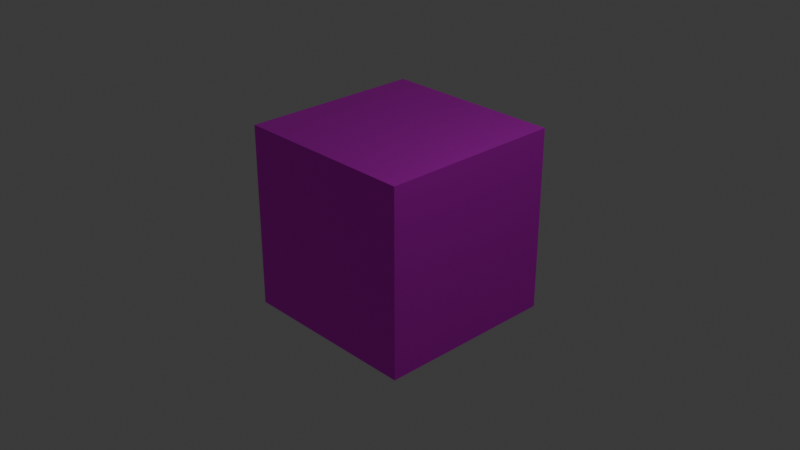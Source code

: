 # Source: MachineCube2.blend  (saved by Blender 5.1.29; exported with 4.5.12 LTS)
import bpy
from mathutils import Matrix  # noqa: F401  (used for matrix-valued properties, if any)

bpy.ops.wm.read_factory_settings(use_empty=True)
scene = bpy.context.scene
scene.name = 'Scene'

# ---- collections
col_collection = bpy.data.collections.new('Collection'); scene.collection.children.link(col_collection)

# ---- images (referenced by path relative to the original .blend; pixels are not part of the script)
import os
ASSET_DIR = os.environ.get("B2B_ASSET_DIR", "")  # directory of the original .blend (textures are referenced by path, not embedded)
HERE = os.path.dirname(os.path.abspath(__file__))  # packed textures are extracted next to this script under _unpacked/

def load_image(name, relpath, width, height, colorspace="sRGB"):
    """Load a texture the original file referenced (path relative to the .blend, or extracted next to this script)."""
    p = next((c for c in (os.path.join(HERE, relpath), os.path.join(ASSET_DIR, relpath)) if relpath and os.path.exists(c)), "")
    if p:
        img = bpy.data.images.load(p, check_existing=True)
        img.name = name
    else:  # same state as the original file: an image datablock whose file is absent (Cycles renders it pink)
        img = bpy.data.images.new(name, width, height)
        img.source = "FILE"
        img.filepath = "//" + (relpath or name)
    img.colorspace_settings.name = colorspace
    return img
img_6____png = load_image('6面合成.png', '6面合成.png', 1024, 1024, 'sRGB')

# ---- materials (node trees are filled in below, after node groups)
mat_x = bpy.data.materials.new('マテリアル')

# ---- material node trees
mat_x.use_nodes = True; mat_x.node_tree.nodes.clear()
_N = mat_x.node_tree.nodes; _L = mat_x.node_tree.links
n0 = _N.new('ShaderNodeBsdfPrincipled'); n0.name = 'プリンシプルBSDF'; n0.location = (-200, 100)
n0.inputs[1].default_value = 1.0
n1 = _N.new('ShaderNodeOutputMaterial'); n1.name = 'マテリアル出力'; n1.location = (200, 100)
n2 = _N.new('ShaderNodeTexImage'); n2.name = '画像テクスチャ'; n2.location = (-490, 80)
n2.image = img_6____png
_L.new(n0.outputs[0], n1.inputs[0])
_L.new(n2.outputs[0], n0.inputs[0])
n1.is_active_output = True

# ---- world
world_world = bpy.data.worlds.new('World'); scene.world = world_world
world_world.use_nodes = True; world_world.node_tree.nodes.clear()
_N = world_world.node_tree.nodes; _L = world_world.node_tree.links
n0 = _N.new('ShaderNodeOutputWorld'); n0.name = 'World Output'; n0.location = (200, 100)
n1 = _N.new('ShaderNodeBackground'); n1.name = 'Background'; n1.location = (-200, 100)
n1.inputs[0].default_value = (0.05088, 0.05088, 0.05088, 1.0)
_L.new(n1.outputs[0], n0.inputs[0])
n0.is_active_output = True
world_world.color = (0.05088, 0.05088, 0.05088)
world_world.sun_shadow_jitter_overblur = 0.0

# ---- cameras
cam_camera = bpy.data.cameras.new('Camera')
cam_camera.clip_end = 100.0
cam_camera.ortho_scale = 7.314

# ---- lights
light_light = bpy.data.lights.new('Light', 'POINT')
light_light.energy = 1000.0
light_light.shadow_soft_size = 0.1

# ---- meshes
me_cube = bpy.data.meshes.new('Cube')
me_cube.from_pydata([(1.0, 1.0, 1.0), (1.0, 1.0, -1.0), (1.0, -1.0, 1.0), (1.0, -1.0, -1.0), (-1.0, 1.0, 1.0), (-1.0, 1.0, -1.0), (-1.0, -1.0, 1.0), (-1.0, -1.0, -1.0)], [], [(0, 4, 6, 2), (3, 2, 6, 7), (7, 6, 4, 5), (5, 1, 3, 7), (1, 0, 2, 3), (5, 4, 0, 1)])
_uv = me_cube.uv_layers.new(name='UVMap')
_uv.uv.foreach_set('vector', [0.6671, 0.5, 1.001, 0.5, 1.001, 0.75, 0.6671, 0.75, 0.3329, 0.75, 0.6671, 0.75, 0.6671, 1.0, 0.3329, 1.0, 0.3329, 0.0, 0.6671, 0.0, 0.6671, 0.25, 0.3329, 0.25, -0.001174, 0.5, 0.3329, 0.5, 0.3329, 0.75, -0.001174, 0.75, 0.3329, 0.5, 0.6671, 0.5, 0.6671, 0.75, 0.3329, 0.75, 0.3329, 0.25, 0.6671, 0.25, 0.6671, 0.5, 0.3329, 0.5])
me_cube.materials.append(mat_x)
me_cube.use_mirror_vertex_groups = False
me_cube.update()

# ---- objects
ob_cube = bpy.data.objects.new('Cube', me_cube)
ob_light = bpy.data.objects.new('Light', light_light)
ob_camera = bpy.data.objects.new('Camera', cam_camera)

# ---- transforms, parenting, visibility, modifiers, constraints
ob_cube.location = (0.0, 0.0, 0.0)
ob_cube.rotation_euler = (0.0, -1.571, 0.0)
ob_cube.lock_rotations_4d = False
ob_cube.empty_display_type = 'ARROWS'
ob_cube.lineart.crease_threshold = 0.0
ob_light.location = (4.076, 1.005, 5.904)
ob_light.rotation_euler = (0.6503, 0.05522, 1.866)
ob_light.lock_rotations_4d = False
ob_light.empty_display_type = 'ARROWS'
ob_light.color = (0.0, 0.0, 0.0, 0.0)
ob_light.lineart.crease_threshold = 0.0
ob_camera.location = (7.359, -6.926, 4.958)
ob_camera.rotation_euler = (1.109, 0.0, 0.8149)
ob_camera.lock_rotations_4d = False
ob_camera.empty_display_type = 'ARROWS'
ob_camera.color = (0.0, 0.0, 0.0, 0.0)
ob_camera.display_type = 'WIRE'
ob_camera.lineart.crease_threshold = 0.0

# ---- collection membership
col_collection.objects.link(ob_cube)
col_collection.objects.link(ob_light)
col_collection.objects.link(ob_camera)

# ---- scene / render settings (as saved in the file)
scene.camera = ob_camera
scene.frame_start = 1; scene.frame_end = 250; scene.frame_set(1)
scene.render.engine = 'BLENDER_EEVEE_NEXT'
scene.render.bake_bias = 0.0
scene.render.bake_samples = 0
scene.cycles.sampling_pattern = 'TABULATED_SOBOL'
scene.eevee.use_volume_custom_range = False
bpy.context.view_layer.update()
